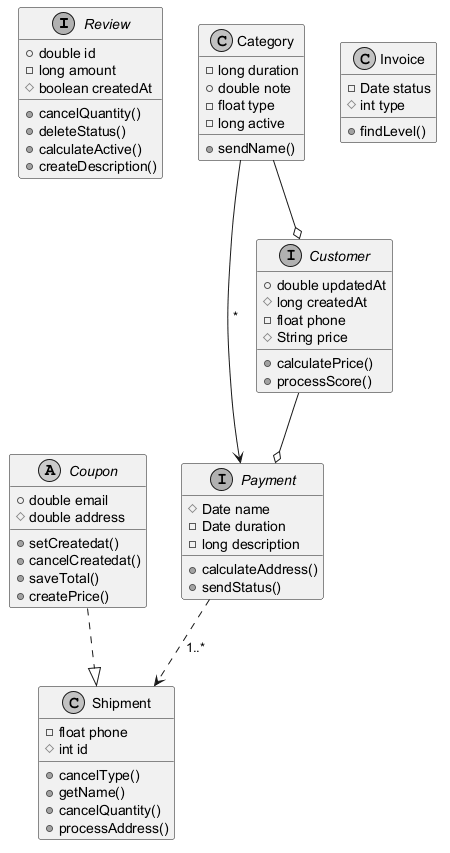

The diagram above was rendered by PlantUML. Its source (embedded in the PNG):
@startuml
skinparam monochrome true
interface Review {
  +double id
  -long amount
  #boolean createdAt
  +cancelQuantity()
  +deleteStatus()
  +calculateActive()
  +createDescription()
}
interface Payment {
  #Date name
  -Date duration
  -long description
  +calculateAddress()
  +sendStatus()
}
class Category {
  -long duration
  +double note
  -float type
  -long active
  +sendName()
}
class Shipment {
  -float phone
  #int id
  +cancelType()
  +getName()
  +cancelQuantity()
  +processAddress()
}
abstract class Coupon {
  +double email
  #double address
  +setCreatedat()
  +cancelCreatedat()
  +saveTotal()
  +createPrice()
}
interface Customer {
  +double updatedAt
  #long createdAt
  -float phone
  #String price
  +calculatePrice()
  +processScore()
}
class Invoice {
  -Date status
  #int type
  +findLevel()
}
Customer --o Payment
Category --> Payment : "*"
Category --o Customer
Coupon ..|> Shipment
Payment ..> Shipment : "1..*"
@enduml